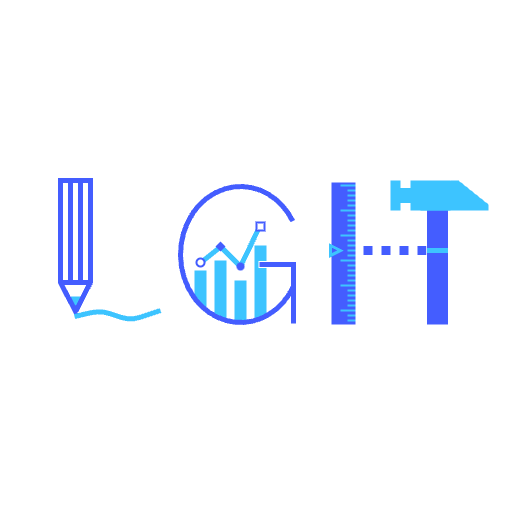

The diagram above was exported from draw.io. Its source (the exported page's mxGraphModel, read from the mxfile embedded in the PNG):
<mxGraphModel dx="339" dy="420" grid="1" gridSize="10" guides="1" tooltips="1" connect="1" arrows="1" fold="1" page="1" pageScale="1" pageWidth="512" pageHeight="512" math="0" shadow="0">
  <root>
    <mxCell id="N9FjXxN-760nJZwBO6q7-0" />
    <mxCell id="N9FjXxN-760nJZwBO6q7-1" parent="N9FjXxN-760nJZwBO6q7-0" />
    <mxCell id="4XVfapc45CDMGD-Mj-Ay-94" value="" style="rounded=0;whiteSpace=wrap;html=1;strokeColor=none;fillColor=none;" vertex="1" parent="N9FjXxN-760nJZwBO6q7-1">
      <mxGeometry width="512" height="512" as="geometry" />
    </mxCell>
    <mxCell id="42" value="" style="endArrow=none;html=1;endFill=0;strokeWidth=5;endSize=8;startSize=8;strokeColor=#3DC4FF;fontSize=10;" edge="1" parent="N9FjXxN-760nJZwBO6q7-1">
      <mxGeometry width="50" height="50" relative="1" as="geometry">
        <mxPoint x="203" y="260" as="sourcePoint" />
        <mxPoint x="218" y="248" as="targetPoint" />
      </mxGeometry>
    </mxCell>
    <mxCell id="28" value="" style="endArrow=none;html=1;endFill=0;strokeWidth=5;endSize=8;startSize=8;strokeColor=#3DC4FF;fontSize=10;" edge="1" parent="N9FjXxN-760nJZwBO6q7-1">
      <mxGeometry width="50" height="50" relative="1" as="geometry">
        <mxPoint x="221" y="247" as="sourcePoint" />
        <mxPoint x="239" y="265" as="targetPoint" />
      </mxGeometry>
    </mxCell>
    <mxCell id="5" value="" style="endArrow=none;html=1;endFill=0;strokeWidth=12;endSize=8;startSize=8;strokeColor=#3DC4FF;fontSize=10;" edge="1" parent="N9FjXxN-760nJZwBO6q7-1">
      <mxGeometry width="50" height="50" relative="1" as="geometry">
        <mxPoint x="220" y="260" as="sourcePoint" />
        <mxPoint x="220" y="318" as="targetPoint" />
      </mxGeometry>
    </mxCell>
    <mxCell id="6" value="" style="endArrow=none;html=1;endFill=0;strokeWidth=12;endSize=8;startSize=8;strokeColor=#3DC4FF;fontSize=10;" edge="1" parent="N9FjXxN-760nJZwBO6q7-1">
      <mxGeometry width="50" height="50" relative="1" as="geometry">
        <mxPoint x="240" y="280" as="sourcePoint" />
        <mxPoint x="239.93" y="321" as="targetPoint" />
      </mxGeometry>
    </mxCell>
    <mxCell id="7" value="" style="endArrow=none;html=1;endFill=0;strokeWidth=12;endSize=8;startSize=8;strokeColor=#3DC4FF;fontSize=10;" edge="1" parent="N9FjXxN-760nJZwBO6q7-1">
      <mxGeometry width="50" height="50" relative="1" as="geometry">
        <mxPoint x="260" y="267.5" as="sourcePoint" />
        <mxPoint x="260" y="318" as="targetPoint" />
      </mxGeometry>
    </mxCell>
    <mxCell id="aKmP9nRM1aWmviNhCTZ5-38" value="" style="endArrow=none;html=1;endFill=0;strokeWidth=10;endSize=8;startSize=8;strokeColor=#3DC4FF;fontSize=10;" parent="N9FjXxN-760nJZwBO6q7-1" edge="1">
      <mxGeometry width="50" height="50" relative="1" as="geometry">
        <mxPoint x="70" y="301" as="sourcePoint" />
        <mxPoint x="80" y="301" as="targetPoint" />
      </mxGeometry>
    </mxCell>
    <mxCell id="aKmP9nRM1aWmviNhCTZ5-33" value="" style="endArrow=none;html=1;endFill=0;strokeWidth=5;endSize=8;startSize=8;strokeColor=#445DFF;fontSize=10;rounded=0;curved=0;" parent="N9FjXxN-760nJZwBO6q7-1" edge="1">
      <mxGeometry width="50" height="50" relative="1" as="geometry">
        <mxPoint x="75" y="180" as="sourcePoint" />
        <mxPoint x="75" y="180" as="targetPoint" />
        <Array as="points">
          <mxPoint x="90" y="180" />
          <mxPoint x="90" y="282" />
          <mxPoint x="75" y="311" />
          <mxPoint x="60" y="282" />
          <mxPoint x="60" y="180" />
        </Array>
      </mxGeometry>
    </mxCell>
    <mxCell id="aKmP9nRM1aWmviNhCTZ5-34" value="" style="endArrow=none;html=1;endFill=0;strokeWidth=5;endSize=8;startSize=8;strokeColor=#445DFF;fontSize=10;" parent="N9FjXxN-760nJZwBO6q7-1" edge="1">
      <mxGeometry width="50" height="50" relative="1" as="geometry">
        <mxPoint x="70" y="180" as="sourcePoint" />
        <mxPoint x="70" y="282" as="targetPoint" />
      </mxGeometry>
    </mxCell>
    <mxCell id="aKmP9nRM1aWmviNhCTZ5-35" value="" style="endArrow=none;html=1;endFill=0;strokeWidth=5;endSize=8;startSize=8;strokeColor=#3DC4FF;fontSize=10;" parent="N9FjXxN-760nJZwBO6q7-1" edge="1">
      <mxGeometry width="50" height="50" relative="1" as="geometry">
        <mxPoint x="160" y="310" as="sourcePoint" />
        <mxPoint x="74" y="316" as="targetPoint" />
        <Array as="points">
          <mxPoint x="130" y="320" />
          <mxPoint x="100" y="310" />
        </Array>
      </mxGeometry>
    </mxCell>
    <mxCell id="aKmP9nRM1aWmviNhCTZ5-36" value="" style="endArrow=none;html=1;endFill=0;strokeWidth=5;endSize=8;startSize=8;strokeColor=#445DFF;fontSize=10;" parent="N9FjXxN-760nJZwBO6q7-1" edge="1">
      <mxGeometry width="50" height="50" relative="1" as="geometry">
        <mxPoint x="80" y="180" as="sourcePoint" />
        <mxPoint x="80" y="282" as="targetPoint" />
      </mxGeometry>
    </mxCell>
    <mxCell id="aKmP9nRM1aWmviNhCTZ5-37" value="" style="endArrow=none;html=1;endFill=0;strokeWidth=5;endSize=8;startSize=8;strokeColor=#445DFF;fontSize=10;" parent="N9FjXxN-760nJZwBO6q7-1" edge="1">
      <mxGeometry width="50" height="50" relative="1" as="geometry">
        <mxPoint x="60" y="282" as="sourcePoint" />
        <mxPoint x="90" y="282" as="targetPoint" />
      </mxGeometry>
    </mxCell>
    <mxCell id="aKmP9nRM1aWmviNhCTZ5-60" value="" style="endArrow=none;html=1;endFill=0;strokeWidth=24;endSize=8;startSize=8;strokeColor=#445DFF;fontSize=10;" parent="N9FjXxN-760nJZwBO6q7-1" edge="1">
      <mxGeometry width="50" height="50" relative="1" as="geometry">
        <mxPoint x="343" y="182" as="sourcePoint" />
        <mxPoint x="343" y="324" as="targetPoint" />
      </mxGeometry>
    </mxCell>
    <mxCell id="aKmP9nRM1aWmviNhCTZ5-62" value="" style="endArrow=none;html=1;endFill=0;strokeWidth=9;endSize=8;startSize=8;strokeColor=#445DFF;fontSize=10;dashed=1;dashPattern=1 1;" parent="N9FjXxN-760nJZwBO6q7-1" edge="1">
      <mxGeometry width="50" height="50" relative="1" as="geometry">
        <mxPoint x="345" y="250" as="sourcePoint" />
        <mxPoint x="429" y="250" as="targetPoint" />
      </mxGeometry>
    </mxCell>
    <mxCell id="4" value="" style="endArrow=none;html=1;endFill=0;strokeWidth=5;endSize=8;startSize=8;strokeColor=#445DFF;fontSize=10;" edge="1" parent="N9FjXxN-760nJZwBO6q7-1">
      <mxGeometry width="50" height="50" relative="1" as="geometry">
        <mxPoint x="210" y="260" as="sourcePoint" />
        <mxPoint x="210" y="260" as="targetPoint" />
      </mxGeometry>
    </mxCell>
    <mxCell id="0" value="" style="endArrow=none;html=1;endFill=0;strokeWidth=5;endSize=8;startSize=8;strokeColor=#445DFF;fontSize=10;rounded=0;curved=0;" parent="N9FjXxN-760nJZwBO6q7-1" edge="1">
      <mxGeometry width="50" height="50" relative="1" as="geometry">
        <mxPoint x="259" y="264" as="sourcePoint" />
        <mxPoint x="293" y="323" as="targetPoint" />
        <Array as="points">
          <mxPoint x="293" y="264" />
        </Array>
      </mxGeometry>
    </mxCell>
    <mxCell id="19" value="" style="endArrow=none;html=1;endFill=0;strokeWidth=12;endSize=8;startSize=8;strokeColor=#3DC4FF;fontSize=10;" edge="1" parent="N9FjXxN-760nJZwBO6q7-1">
      <mxGeometry width="50" height="50" relative="1" as="geometry">
        <mxPoint x="260" y="245" as="sourcePoint" />
        <mxPoint x="260" y="252.5" as="targetPoint" />
      </mxGeometry>
    </mxCell>
    <mxCell id="21" value="" style="endArrow=none;html=1;endFill=0;strokeWidth=4;endSize=8;startSize=8;strokeColor=#3DC4FF;fontSize=10;" edge="1" parent="N9FjXxN-760nJZwBO6q7-1">
      <mxGeometry width="50" height="50" relative="1" as="geometry">
        <mxPoint x="256" y="256" as="sourcePoint" />
        <mxPoint x="256" y="270" as="targetPoint" />
      </mxGeometry>
    </mxCell>
    <mxCell id="23" value="" style="rhombus;whiteSpace=wrap;html=1;fillColor=#445DFF;strokeColor=none;" vertex="1" parent="N9FjXxN-760nJZwBO6q7-1">
      <mxGeometry x="215" y="241" width="10" height="10" as="geometry" />
    </mxCell>
    <mxCell id="31" value="" style="endArrow=none;html=1;endFill=0;strokeWidth=12;endSize=8;startSize=8;strokeColor=#3DC4FF;fontSize=10;" edge="1" parent="N9FjXxN-760nJZwBO6q7-1">
      <mxGeometry width="50" height="50" relative="1" as="geometry">
        <mxPoint x="260" y="248" as="sourcePoint" />
        <mxPoint x="260" y="260.5" as="targetPoint" />
      </mxGeometry>
    </mxCell>
    <mxCell id="35" value="" style="endArrow=none;html=1;endFill=0;strokeWidth=5;endSize=8;startSize=8;strokeColor=#3DC4FF;fontSize=10;entryX=0.181;entryY=0.947;entryDx=0;entryDy=0;entryPerimeter=0;" edge="1" parent="N9FjXxN-760nJZwBO6q7-1" target="27">
      <mxGeometry width="50" height="50" relative="1" as="geometry">
        <mxPoint x="240" y="266" as="sourcePoint" />
        <mxPoint x="257" y="230" as="targetPoint" />
      </mxGeometry>
    </mxCell>
    <mxCell id="27" value="" style="rounded=0;whiteSpace=wrap;html=1;fillColor=none;strokeColor=#445DFF;strokeWidth=2;" vertex="1" parent="N9FjXxN-760nJZwBO6q7-1">
      <mxGeometry x="256" y="222" width="8" height="8" as="geometry" />
    </mxCell>
    <mxCell id="26" value="" style="ellipse;whiteSpace=wrap;html=1;aspect=fixed;fillColor=#445DFF;strokeColor=none;" vertex="1" parent="N9FjXxN-760nJZwBO6q7-1">
      <mxGeometry x="236" y="262" width="8" height="8" as="geometry" />
    </mxCell>
    <mxCell id="37" value="" style="endArrow=none;html=1;endFill=0;strokeWidth=12;endSize=8;startSize=8;strokeColor=#3DC4FF;fontSize=10;" edge="1" parent="N9FjXxN-760nJZwBO6q7-1">
      <mxGeometry width="50" height="50" relative="1" as="geometry">
        <mxPoint x="200" y="270" as="sourcePoint" />
        <mxPoint x="200" y="300" as="targetPoint" />
      </mxGeometry>
    </mxCell>
    <mxCell id="38" value="" style="endArrow=none;html=1;endFill=0;strokeWidth=8;endSize=8;startSize=8;strokeColor=#3DC4FF;fontSize=10;" edge="1" parent="N9FjXxN-760nJZwBO6q7-1">
      <mxGeometry width="50" height="50" relative="1" as="geometry">
        <mxPoint x="202" y="275" as="sourcePoint" />
        <mxPoint x="202" y="305" as="targetPoint" />
      </mxGeometry>
    </mxCell>
    <mxCell id="39" value="" style="endArrow=none;html=1;endFill=0;strokeWidth=4;endSize=8;startSize=8;strokeColor=#3DC4FF;fontSize=10;" edge="1" parent="N9FjXxN-760nJZwBO6q7-1">
      <mxGeometry width="50" height="50" relative="1" as="geometry">
        <mxPoint x="204" y="278" as="sourcePoint" />
        <mxPoint x="204" y="308" as="targetPoint" />
      </mxGeometry>
    </mxCell>
    <mxCell id="40" value="" style="ellipse;whiteSpace=wrap;html=1;aspect=fixed;fillColor=none;strokeColor=#445DFF;strokeWidth=2;" vertex="1" parent="N9FjXxN-760nJZwBO6q7-1">
      <mxGeometry x="196" y="258" width="8" height="8" as="geometry" />
    </mxCell>
    <mxCell id="aKmP9nRM1aWmviNhCTZ5-54" value="" style="verticalLabelPosition=bottom;verticalAlign=top;html=1;shape=mxgraph.basic.arc;startAngle=0.3281711145340604;endAngle=0.16818424242521962;strokeWidth=5;strokeColor=#445DFF;" parent="N9FjXxN-760nJZwBO6q7-1" vertex="1">
      <mxGeometry x="180" y="186" width="120" height="136" as="geometry" />
    </mxCell>
    <mxCell id="4XVfapc45CDMGD-Mj-Ay-44" value="" style="endArrow=none;html=1;endFill=0;strokeWidth=2;endSize=8;startSize=8;strokeColor=#3DC4FF;fontSize=10;" edge="1" parent="N9FjXxN-760nJZwBO6q7-1">
      <mxGeometry width="50" height="50" relative="1" as="geometry">
        <mxPoint x="355" y="185" as="sourcePoint" />
        <mxPoint x="340" y="185" as="targetPoint" />
      </mxGeometry>
    </mxCell>
    <mxCell id="4XVfapc45CDMGD-Mj-Ay-46" value="" style="endArrow=none;html=1;endFill=0;strokeWidth=2;endSize=8;startSize=8;strokeColor=#3DC4FF;fontSize=10;" edge="1" parent="N9FjXxN-760nJZwBO6q7-1">
      <mxGeometry width="50" height="50" relative="1" as="geometry">
        <mxPoint x="355" y="190" as="sourcePoint" />
        <mxPoint x="347" y="190" as="targetPoint" />
      </mxGeometry>
    </mxCell>
    <mxCell id="4XVfapc45CDMGD-Mj-Ay-47" value="" style="endArrow=none;html=1;endFill=0;strokeWidth=2;endSize=8;startSize=8;strokeColor=#3DC4FF;fontSize=10;" edge="1" parent="N9FjXxN-760nJZwBO6q7-1">
      <mxGeometry width="50" height="50" relative="1" as="geometry">
        <mxPoint x="355" y="195" as="sourcePoint" />
        <mxPoint x="347" y="195" as="targetPoint" />
      </mxGeometry>
    </mxCell>
    <mxCell id="4XVfapc45CDMGD-Mj-Ay-48" value="" style="endArrow=none;html=1;endFill=0;strokeWidth=2;endSize=8;startSize=8;strokeColor=#3DC4FF;fontSize=10;" edge="1" parent="N9FjXxN-760nJZwBO6q7-1">
      <mxGeometry width="50" height="50" relative="1" as="geometry">
        <mxPoint x="355" y="200" as="sourcePoint" />
        <mxPoint x="347" y="200" as="targetPoint" />
      </mxGeometry>
    </mxCell>
    <mxCell id="4XVfapc45CDMGD-Mj-Ay-49" value="" style="endArrow=none;html=1;endFill=0;strokeWidth=2;endSize=8;startSize=8;strokeColor=#3DC4FF;fontSize=10;" edge="1" parent="N9FjXxN-760nJZwBO6q7-1">
      <mxGeometry width="50" height="50" relative="1" as="geometry">
        <mxPoint x="355" y="205" as="sourcePoint" />
        <mxPoint x="347" y="205" as="targetPoint" />
      </mxGeometry>
    </mxCell>
    <mxCell id="4XVfapc45CDMGD-Mj-Ay-50" value="" style="endArrow=none;html=1;endFill=0;strokeWidth=2;endSize=8;startSize=8;strokeColor=#3DC4FF;fontSize=10;" edge="1" parent="N9FjXxN-760nJZwBO6q7-1">
      <mxGeometry width="50" height="50" relative="1" as="geometry">
        <mxPoint x="355" y="210" as="sourcePoint" />
        <mxPoint x="340" y="210" as="targetPoint" />
      </mxGeometry>
    </mxCell>
    <mxCell id="4XVfapc45CDMGD-Mj-Ay-51" value="" style="endArrow=none;html=1;endFill=0;strokeWidth=2;endSize=8;startSize=8;strokeColor=#3DC4FF;fontSize=10;" edge="1" parent="N9FjXxN-760nJZwBO6q7-1">
      <mxGeometry width="50" height="50" relative="1" as="geometry">
        <mxPoint x="355" y="215" as="sourcePoint" />
        <mxPoint x="347" y="215" as="targetPoint" />
      </mxGeometry>
    </mxCell>
    <mxCell id="4XVfapc45CDMGD-Mj-Ay-52" value="" style="endArrow=none;html=1;endFill=0;strokeWidth=2;endSize=8;startSize=8;strokeColor=#3DC4FF;fontSize=10;" edge="1" parent="N9FjXxN-760nJZwBO6q7-1">
      <mxGeometry width="50" height="50" relative="1" as="geometry">
        <mxPoint x="355" y="220" as="sourcePoint" />
        <mxPoint x="347" y="220" as="targetPoint" />
      </mxGeometry>
    </mxCell>
    <mxCell id="4XVfapc45CDMGD-Mj-Ay-53" value="" style="endArrow=none;html=1;endFill=0;strokeWidth=2;endSize=8;startSize=8;strokeColor=#3DC4FF;fontSize=10;" edge="1" parent="N9FjXxN-760nJZwBO6q7-1">
      <mxGeometry width="50" height="50" relative="1" as="geometry">
        <mxPoint x="355" y="225" as="sourcePoint" />
        <mxPoint x="347" y="225" as="targetPoint" />
      </mxGeometry>
    </mxCell>
    <mxCell id="4XVfapc45CDMGD-Mj-Ay-54" value="" style="endArrow=none;html=1;endFill=0;strokeWidth=2;endSize=8;startSize=8;strokeColor=#3DC4FF;fontSize=10;" edge="1" parent="N9FjXxN-760nJZwBO6q7-1">
      <mxGeometry width="50" height="50" relative="1" as="geometry">
        <mxPoint x="355" y="230" as="sourcePoint" />
        <mxPoint x="347" y="230" as="targetPoint" />
      </mxGeometry>
    </mxCell>
    <mxCell id="4XVfapc45CDMGD-Mj-Ay-55" value="" style="endArrow=none;html=1;endFill=0;strokeWidth=2;endSize=8;startSize=8;strokeColor=#3DC4FF;fontSize=10;" edge="1" parent="N9FjXxN-760nJZwBO6q7-1">
      <mxGeometry width="50" height="50" relative="1" as="geometry">
        <mxPoint x="355" y="235" as="sourcePoint" />
        <mxPoint x="340" y="235" as="targetPoint" />
      </mxGeometry>
    </mxCell>
    <mxCell id="4XVfapc45CDMGD-Mj-Ay-56" value="" style="endArrow=none;html=1;endFill=0;strokeWidth=2;endSize=8;startSize=8;strokeColor=#3DC4FF;fontSize=10;" edge="1" parent="N9FjXxN-760nJZwBO6q7-1">
      <mxGeometry width="50" height="50" relative="1" as="geometry">
        <mxPoint x="355" y="240" as="sourcePoint" />
        <mxPoint x="347" y="240" as="targetPoint" />
      </mxGeometry>
    </mxCell>
    <mxCell id="4XVfapc45CDMGD-Mj-Ay-57" value="" style="endArrow=none;html=1;endFill=0;strokeWidth=2;endSize=8;startSize=8;strokeColor=#3DC4FF;fontSize=10;" edge="1" parent="N9FjXxN-760nJZwBO6q7-1">
      <mxGeometry width="50" height="50" relative="1" as="geometry">
        <mxPoint x="355" y="245" as="sourcePoint" />
        <mxPoint x="347" y="245" as="targetPoint" />
      </mxGeometry>
    </mxCell>
    <mxCell id="4XVfapc45CDMGD-Mj-Ay-58" value="" style="endArrow=none;html=1;endFill=0;strokeWidth=2;endSize=8;startSize=8;strokeColor=#3DC4FF;fontSize=10;" edge="1" parent="N9FjXxN-760nJZwBO6q7-1">
      <mxGeometry width="50" height="50" relative="1" as="geometry">
        <mxPoint x="355" y="250" as="sourcePoint" />
        <mxPoint x="347" y="250" as="targetPoint" />
      </mxGeometry>
    </mxCell>
    <mxCell id="4XVfapc45CDMGD-Mj-Ay-59" value="" style="endArrow=none;html=1;endFill=0;strokeWidth=2;endSize=8;startSize=8;strokeColor=#3DC4FF;fontSize=10;" edge="1" parent="N9FjXxN-760nJZwBO6q7-1">
      <mxGeometry width="50" height="50" relative="1" as="geometry">
        <mxPoint x="355" y="255" as="sourcePoint" />
        <mxPoint x="347" y="255" as="targetPoint" />
      </mxGeometry>
    </mxCell>
    <mxCell id="4XVfapc45CDMGD-Mj-Ay-60" value="" style="endArrow=none;html=1;endFill=0;strokeWidth=2;endSize=8;startSize=8;strokeColor=#3DC4FF;fontSize=10;" edge="1" parent="N9FjXxN-760nJZwBO6q7-1">
      <mxGeometry width="50" height="50" relative="1" as="geometry">
        <mxPoint x="355" y="260" as="sourcePoint" />
        <mxPoint x="340" y="260" as="targetPoint" />
      </mxGeometry>
    </mxCell>
    <mxCell id="4XVfapc45CDMGD-Mj-Ay-61" value="" style="endArrow=none;html=1;endFill=0;strokeWidth=2;endSize=8;startSize=8;strokeColor=#3DC4FF;fontSize=10;" edge="1" parent="N9FjXxN-760nJZwBO6q7-1">
      <mxGeometry width="50" height="50" relative="1" as="geometry">
        <mxPoint x="355" y="265" as="sourcePoint" />
        <mxPoint x="347" y="265" as="targetPoint" />
      </mxGeometry>
    </mxCell>
    <mxCell id="4XVfapc45CDMGD-Mj-Ay-62" value="" style="endArrow=none;html=1;endFill=0;strokeWidth=2;endSize=8;startSize=8;strokeColor=#3DC4FF;fontSize=10;" edge="1" parent="N9FjXxN-760nJZwBO6q7-1">
      <mxGeometry width="50" height="50" relative="1" as="geometry">
        <mxPoint x="355" y="270" as="sourcePoint" />
        <mxPoint x="347" y="270" as="targetPoint" />
      </mxGeometry>
    </mxCell>
    <mxCell id="4XVfapc45CDMGD-Mj-Ay-63" value="" style="endArrow=none;html=1;endFill=0;strokeWidth=2;endSize=8;startSize=8;strokeColor=#3DC4FF;fontSize=10;" edge="1" parent="N9FjXxN-760nJZwBO6q7-1">
      <mxGeometry width="50" height="50" relative="1" as="geometry">
        <mxPoint x="355" y="275" as="sourcePoint" />
        <mxPoint x="347" y="275" as="targetPoint" />
      </mxGeometry>
    </mxCell>
    <mxCell id="4XVfapc45CDMGD-Mj-Ay-64" value="" style="endArrow=none;html=1;endFill=0;strokeWidth=2;endSize=8;startSize=8;strokeColor=#3DC4FF;fontSize=10;" edge="1" parent="N9FjXxN-760nJZwBO6q7-1">
      <mxGeometry width="50" height="50" relative="1" as="geometry">
        <mxPoint x="355" y="280" as="sourcePoint" />
        <mxPoint x="347" y="280" as="targetPoint" />
      </mxGeometry>
    </mxCell>
    <mxCell id="4XVfapc45CDMGD-Mj-Ay-65" value="" style="endArrow=none;html=1;endFill=0;strokeWidth=2;endSize=8;startSize=8;strokeColor=#3DC4FF;fontSize=10;" edge="1" parent="N9FjXxN-760nJZwBO6q7-1">
      <mxGeometry width="50" height="50" relative="1" as="geometry">
        <mxPoint x="355" y="285" as="sourcePoint" />
        <mxPoint x="340" y="285" as="targetPoint" />
      </mxGeometry>
    </mxCell>
    <mxCell id="4XVfapc45CDMGD-Mj-Ay-66" value="" style="endArrow=none;html=1;endFill=0;strokeWidth=2;endSize=8;startSize=8;strokeColor=#3DC4FF;fontSize=10;" edge="1" parent="N9FjXxN-760nJZwBO6q7-1">
      <mxGeometry width="50" height="50" relative="1" as="geometry">
        <mxPoint x="355" y="290" as="sourcePoint" />
        <mxPoint x="347" y="290" as="targetPoint" />
      </mxGeometry>
    </mxCell>
    <mxCell id="4XVfapc45CDMGD-Mj-Ay-67" value="" style="endArrow=none;html=1;endFill=0;strokeWidth=2;endSize=8;startSize=8;strokeColor=#3DC4FF;fontSize=10;" edge="1" parent="N9FjXxN-760nJZwBO6q7-1">
      <mxGeometry width="50" height="50" relative="1" as="geometry">
        <mxPoint x="355" y="295" as="sourcePoint" />
        <mxPoint x="347" y="295" as="targetPoint" />
      </mxGeometry>
    </mxCell>
    <mxCell id="4XVfapc45CDMGD-Mj-Ay-68" value="" style="endArrow=none;html=1;endFill=0;strokeWidth=2;endSize=8;startSize=8;strokeColor=#3DC4FF;fontSize=10;" edge="1" parent="N9FjXxN-760nJZwBO6q7-1">
      <mxGeometry width="50" height="50" relative="1" as="geometry">
        <mxPoint x="355" y="300" as="sourcePoint" />
        <mxPoint x="347" y="300" as="targetPoint" />
      </mxGeometry>
    </mxCell>
    <mxCell id="4XVfapc45CDMGD-Mj-Ay-69" value="" style="endArrow=none;html=1;endFill=0;strokeWidth=2;endSize=8;startSize=8;strokeColor=#3DC4FF;fontSize=10;" edge="1" parent="N9FjXxN-760nJZwBO6q7-1">
      <mxGeometry width="50" height="50" relative="1" as="geometry">
        <mxPoint x="355" y="305" as="sourcePoint" />
        <mxPoint x="347" y="305" as="targetPoint" />
      </mxGeometry>
    </mxCell>
    <mxCell id="4XVfapc45CDMGD-Mj-Ay-70" value="" style="endArrow=none;html=1;endFill=0;strokeWidth=2;endSize=8;startSize=8;strokeColor=#3DC4FF;fontSize=10;" edge="1" parent="N9FjXxN-760nJZwBO6q7-1">
      <mxGeometry width="50" height="50" relative="1" as="geometry">
        <mxPoint x="355" y="310" as="sourcePoint" />
        <mxPoint x="340" y="310" as="targetPoint" />
      </mxGeometry>
    </mxCell>
    <mxCell id="4XVfapc45CDMGD-Mj-Ay-71" value="" style="endArrow=none;html=1;endFill=0;strokeWidth=2;endSize=8;startSize=8;strokeColor=#3DC4FF;fontSize=10;" edge="1" parent="N9FjXxN-760nJZwBO6q7-1">
      <mxGeometry width="50" height="50" relative="1" as="geometry">
        <mxPoint x="355" y="315" as="sourcePoint" />
        <mxPoint x="347" y="315" as="targetPoint" />
      </mxGeometry>
    </mxCell>
    <mxCell id="4XVfapc45CDMGD-Mj-Ay-72" value="" style="endArrow=none;html=1;endFill=0;strokeWidth=2;endSize=8;startSize=8;strokeColor=#3DC4FF;fontSize=10;" edge="1" parent="N9FjXxN-760nJZwBO6q7-1">
      <mxGeometry width="50" height="50" relative="1" as="geometry">
        <mxPoint x="355" y="320" as="sourcePoint" />
        <mxPoint x="347" y="320" as="targetPoint" />
      </mxGeometry>
    </mxCell>
    <mxCell id="4XVfapc45CDMGD-Mj-Ay-76" value="" style="triangle;whiteSpace=wrap;html=1;fillColor=#445DFF;strokeColor=#3DC4FF;strokeWidth=3;" vertex="1" parent="N9FjXxN-760nJZwBO6q7-1">
      <mxGeometry x="330" y="245" width="10" height="10" as="geometry" />
    </mxCell>
    <mxCell id="4XVfapc45CDMGD-Mj-Ay-85" value="" style="endArrow=none;html=1;endFill=0;strokeWidth=15;endSize=8;startSize=8;strokeColor=#3DC4FF;fontSize=10;" edge="1" parent="N9FjXxN-760nJZwBO6q7-1">
      <mxGeometry width="50" height="50" relative="1" as="geometry">
        <mxPoint x="393" y="195" as="sourcePoint" />
        <mxPoint x="428.5" y="195" as="targetPoint" />
      </mxGeometry>
    </mxCell>
    <mxCell id="4XVfapc45CDMGD-Mj-Ay-86" value="" style="endArrow=none;html=1;endFill=0;strokeWidth=10;endSize=8;startSize=8;strokeColor=#3DC4FF;fontSize=10;" edge="1" parent="N9FjXxN-760nJZwBO6q7-1">
      <mxGeometry width="50" height="50" relative="1" as="geometry">
        <mxPoint x="395" y="210" as="sourcePoint" />
        <mxPoint x="395" y="180" as="targetPoint" />
      </mxGeometry>
    </mxCell>
    <mxCell id="4XVfapc45CDMGD-Mj-Ay-95" value="" style="endArrow=none;html=1;endFill=0;strokeWidth=21;endSize=8;startSize=8;strokeColor=#445DFF;fontSize=10;" edge="1" parent="N9FjXxN-760nJZwBO6q7-1">
      <mxGeometry width="50" height="50" relative="1" as="geometry">
        <mxPoint x="437" y="195" as="sourcePoint" />
        <mxPoint x="437" y="324" as="targetPoint" />
      </mxGeometry>
    </mxCell>
    <mxCell id="4XVfapc45CDMGD-Mj-Ay-91" value="" style="shape=loopLimit;whiteSpace=wrap;html=1;size=40;fillColor=#3DC4FF;strokeColor=none;" vertex="1" parent="N9FjXxN-760nJZwBO6q7-1">
      <mxGeometry x="420" y="180" width="68" height="30" as="geometry" />
    </mxCell>
    <mxCell id="4XVfapc45CDMGD-Mj-Ay-87" value="" style="endArrow=none;html=1;endFill=0;strokeWidth=40;endSize=8;startSize=8;strokeColor=#3DC4FF;fontSize=10;" edge="1" parent="N9FjXxN-760nJZwBO6q7-1">
      <mxGeometry width="50" height="50" relative="1" as="geometry">
        <mxPoint x="430" y="210" as="sourcePoint" />
        <mxPoint x="430" y="180" as="targetPoint" />
      </mxGeometry>
    </mxCell>
    <mxCell id="aKmP9nRM1aWmviNhCTZ5-61" value="" style="endArrow=none;html=1;endFill=0;strokeWidth=5;endSize=8;startSize=8;strokeColor=#3DC4FF;fontSize=10;" parent="N9FjXxN-760nJZwBO6q7-1" edge="1">
      <mxGeometry width="50" height="50" relative="1" as="geometry">
        <mxPoint x="426.5" y="250" as="sourcePoint" />
        <mxPoint x="447.5" y="250" as="targetPoint" />
      </mxGeometry>
    </mxCell>
  </root>
</mxGraphModel>